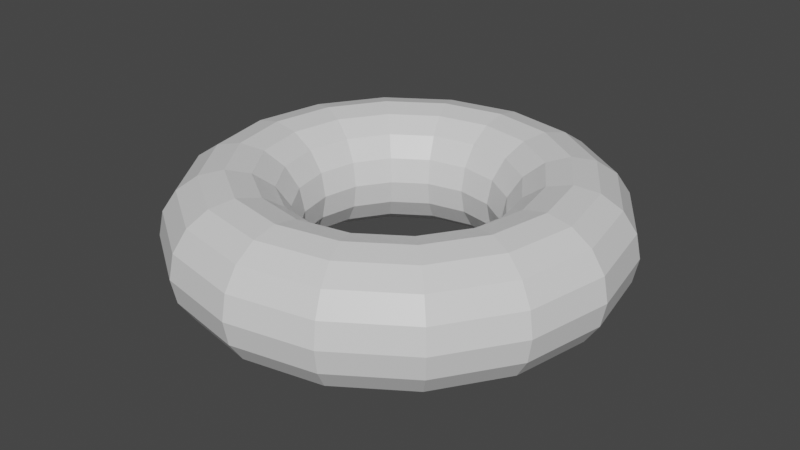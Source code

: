 # Source: torus.blend  (saved by Blender 3.1.7; exported with 4.5.12 LTS)
import bpy
from mathutils import Matrix  # noqa: F401  (used for matrix-valued properties, if any)

bpy.ops.wm.read_factory_settings(use_empty=True)
scene = bpy.context.scene
scene.name = 'Scene'

# ---- collections
col_collection = bpy.data.collections.new('Collection'); scene.collection.children.link(col_collection)

# ---- materials (node trees are filled in below, after node groups)
mat_material = bpy.data.materials.new('Material')
mat_material.alpha_threshold = 0.0
mat_material.use_transparent_shadow = False
mat_material.line_color = (0.0, 0.0, 0.0, 1.0)

# ---- material node trees
mat_material.use_nodes = True; mat_material.node_tree.nodes.clear()
_N = mat_material.node_tree.nodes; _L = mat_material.node_tree.links
n0 = _N.new('ShaderNodeOutputMaterial'); n0.name = 'Material Output'; n0.location = (300, 300)
n1 = _N.new('ShaderNodeBsdfPrincipled'); n1.name = 'Principled BSDF'; n1.location = (10, 300)
n1.distribution = 'GGX'
n1.subsurface_method = 'RANDOM_WALK_SKIN'
n1.inputs[2].default_value = 0.4
n1.inputs[3].default_value = 1.45
n1.inputs[27].default_value = (0.0, 0.0, 0.0, 1.0)
n1.inputs[28].default_value = 1.0
_L.new(n1.outputs[0], n0.inputs[0])
n0.is_active_output = True

# ---- world
world_world = bpy.data.worlds.new('World'); scene.world = world_world
world_world.use_nodes = True; world_world.node_tree.nodes.clear()
_N = world_world.node_tree.nodes; _L = world_world.node_tree.links
n0 = _N.new('ShaderNodeOutputWorld'); n0.name = 'World Output'; n0.location = (300, 300)
n1 = _N.new('ShaderNodeBackground'); n1.name = 'Background'; n1.location = (10, 300)
n1.inputs[0].default_value = (0.05088, 0.05088, 0.05088, 1.0)
_L.new(n1.outputs[0], n0.inputs[0])
n0.is_active_output = True
world_world.color = (0.05088, 0.05088, 0.05088)
world_world.use_sun_shadow = False
world_world.sun_shadow_jitter_overblur = 0.0

# ---- meshes
me_cube = bpy.data.meshes.new('Cube')
me_cube.from_pydata([(2.0, 0.0, 0.0)], [], [])
_uv = me_cube.uv_layers.new(name='UVMap')
_uv.uv.foreach_set('vector', [])
me_cube.materials.append(mat_material)
me_cube.use_remesh_preserve_volume = False
me_cube.use_remesh_preserve_attributes = False
me_cube.use_mirror_vertex_groups = False
me_cube.update()

# ---- objects
ob_torus = bpy.data.objects.new('Torus', me_cube)
ob_torus_transforms = bpy.data.objects.new('torus transforms', None)

# ---- transforms, parenting, visibility, modifiers, constraints
ob_torus.parent = ob_torus_transforms
ob_torus.location = (-5.0, 0.0, 0.0)
ob_torus.scale = (0.9974, 0.9974, 0.9974)
ob_torus.lock_location = (True, True, True)
ob_torus.lock_rotation = (True, True, True)
ob_torus.lock_rotations_4d = False
ob_torus.empty_display_type = 'ARROWS'
ob_torus.lineart.crease_threshold = 0.0
_m = ob_torus.modifiers.new('Screw', 'SCREW')
_m.steps = 1000
_m.axis = 'Y'
_m = ob_torus.modifiers.new('Screw.001', 'SCREW')
_m.object = ob_torus_transforms
_m.steps = 1000
_m.use_smooth_shade = False
ob_torus_transforms.location = (0.0, 0.0, 0.0)
ob_torus_transforms.empty_display_type = 'ARROWS'

# ---- collection membership
col_collection.objects.link(ob_torus)
col_collection.objects.link(ob_torus_transforms)

# ---- scene / render settings (as saved in the file)
scene.frame_start = 1; scene.frame_end = 250; scene.frame_set(1)
scene.render.engine = 'BLENDER_EEVEE_NEXT'
scene.cycles.sampling_pattern = 'TABULATED_SOBOL'
scene.cycles.use_light_tree = False
scene.view_settings.view_transform = 'Filmic'
bpy.context.view_layer.update()

# ---- added for rendering (the .blend has no active camera and no usable light): camera, sun
cam_auto = bpy.data.cameras.new('AutoCamera')
cam_auto.lens = 50.0
cam_auto.sensor_width = 36.0
cam_auto.clip_end = 1000.0
ob_auto_camera = bpy.data.objects.new('AutoCamera', cam_auto)
scene.collection.objects.link(ob_auto_camera)
ob_auto_camera.location = (18.6733, -22.4079, 14.9386)
ob_auto_camera.rotation_euler = (1.09748, -7.21219e-08, 0.694738)
scene.camera = ob_auto_camera
light_auto_sun = bpy.data.lights.new('AutoSun', 'SUN')
light_auto_sun.energy = 3.0
light_auto_sun.angle = 0.0523599
ob_auto_sun = bpy.data.objects.new('AutoSun', light_auto_sun)
scene.collection.objects.link(ob_auto_sun)
ob_auto_sun.rotation_euler = (0.872665, 0.174533, 0.523599)
bpy.context.view_layer.update()
